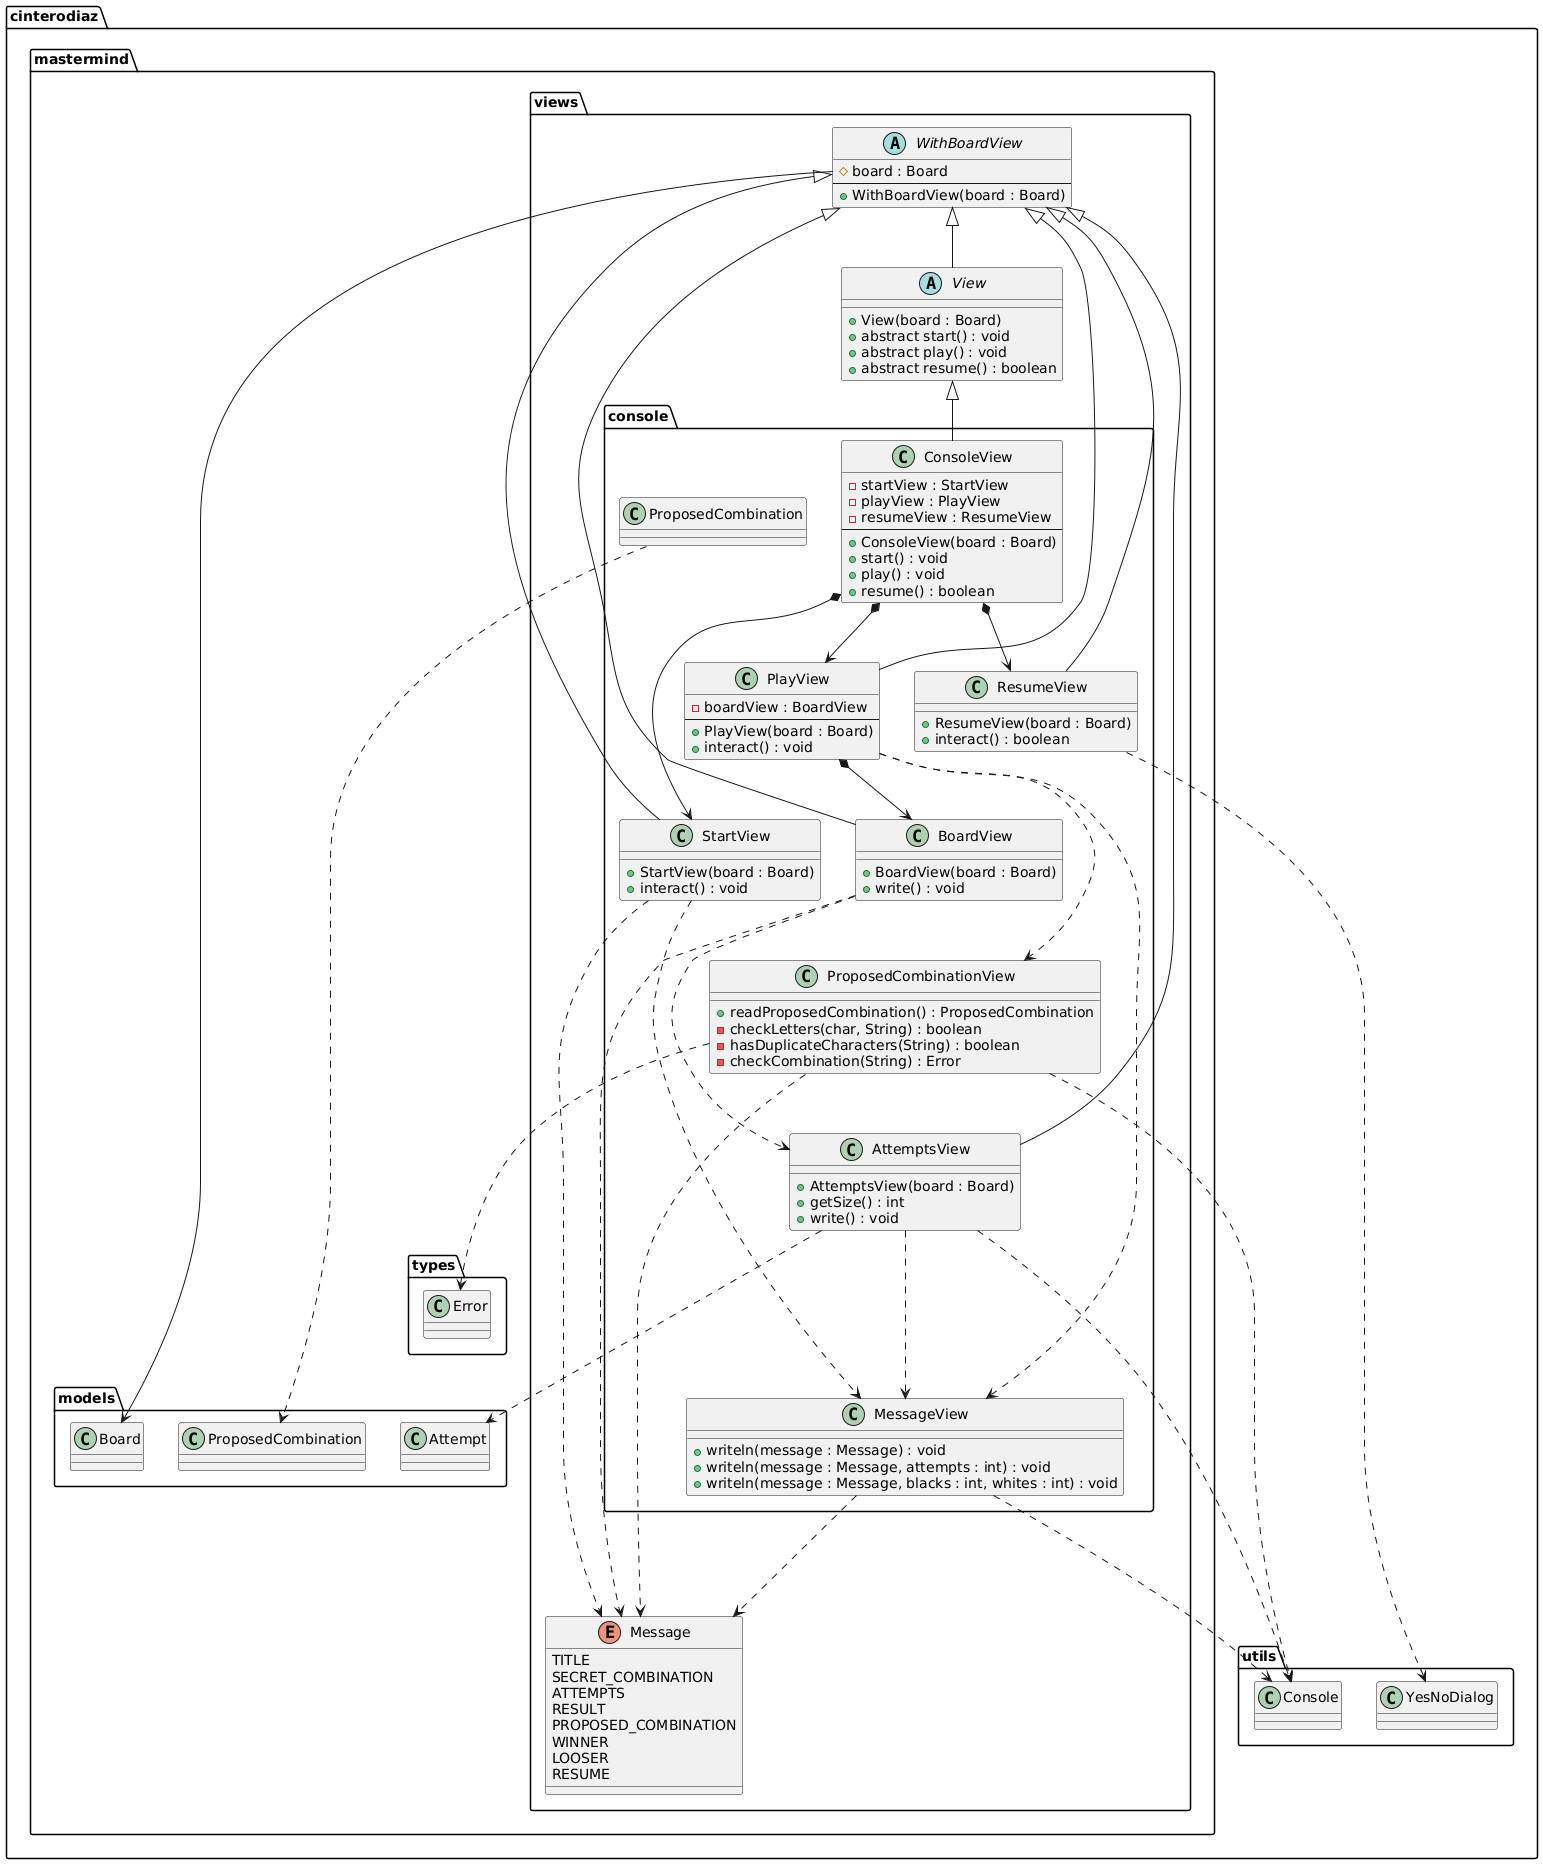

The diagram above was rendered by PlantUML. Its source (embedded in the PNG):
@startuml
package cinterodiaz.mastermind.views.console {

    class ConsoleView {
        - startView : StartView
        - playView : PlayView
        - resumeView : ResumeView
        --
        + ConsoleView(board : Board)
        + start() : void
        + play() : void
        + resume() : boolean
    }

    ConsoleView -up-|> cinterodiaz.mastermind.views.View
    ConsoleView *-down-> StartView
    ConsoleView *-down-> PlayView
    ConsoleView *-down-> ResumeView 

    class StartView {
        + StartView(board : Board)
        + interact() : void
    }

    StartView -up-|> cinterodiaz.mastermind.views.WithBoardView
    StartView -.-> MessageView
    StartView -.-> cinterodiaz.mastermind.views.Message

    class PlayView {
        - boardView : BoardView
        --
        + PlayView(board : Board)
        + interact() : void
    }

    PlayView -up-|> cinterodiaz.mastermind.views.WithBoardView
    PlayView *-down-> BoardView
    PlayView -.-> ProposedCombinationView
    PlayView -.-> MessageView

    class ResumeView {
        + ResumeView(board : Board)
        + interact() : boolean
    }

    ResumeView -up-|> cinterodiaz.mastermind.views.WithBoardView
    ResumeView -.-> cinterodiaz.utils.YesNoDialog

    class BoardView {
        + BoardView(board : Board)
        + write() : void
    }

    BoardView -up-|> cinterodiaz.mastermind.views.WithBoardView
    BoardView -.-> AttemptsView
    BoardView -.-> cinterodiaz.mastermind.views.Message

    class AttemptsView {
        + AttemptsView(board : Board)
        + getSize() : int
        + write() : void
    }

    AttemptsView -up-|> cinterodiaz.mastermind.views.WithBoardView
    AttemptsView -.-> cinterodiaz.utils.Console
    AttemptsView -.-> cinterodiaz.mastermind.models.Attempt
    AttemptsView -.-> MessageView

    class MessageView {
        + writeln(message : Message) : void
        + writeln(message : Message, attempts : int) : void
        + writeln(message : Message, blacks : int, whites : int) : void
    }

    MessageView -.-> cinterodiaz.utils.Console
    MessageView -.-> Message

    class ProposedCombinationView {
        + readProposedCombination() : ProposedCombination
        - checkLetters(char, String) : boolean
        - hasDuplicateCharacters(String) : boolean
        - checkCombination(String) : Error
    }

    ProposedCombinationView -.-> cinterodiaz.mastermind.types.Error
    ProposedCombinationView -.-> cinterodiaz.utils.Console
    ProposedCombinationView -.-> cinterodiaz.mastermind.views.Message
    ProposedCombination -.-> cinterodiaz.mastermind.models.ProposedCombination

    
    
}

' -----------------------------
' PAQUETE: views
' -----------------------------

package cinterodiaz.mastermind.views {

    abstract class View {
        + View(board : Board)
        + abstract start() : void
        + abstract play() : void
        + abstract resume() : boolean
    }

    View -up-|> WithBoardView

    abstract class WithBoardView {
        # board : Board
        --
        + WithBoardView(board : Board)
    }

    WithBoardView --> cinterodiaz.mastermind.models.Board

    enum Message {
        TITLE
        SECRET_COMBINATION
        ATTEMPTS
        RESULT
        PROPOSED_COMBINATION
        WINNER
        LOOSER
        RESUME
    }
}
@enduml